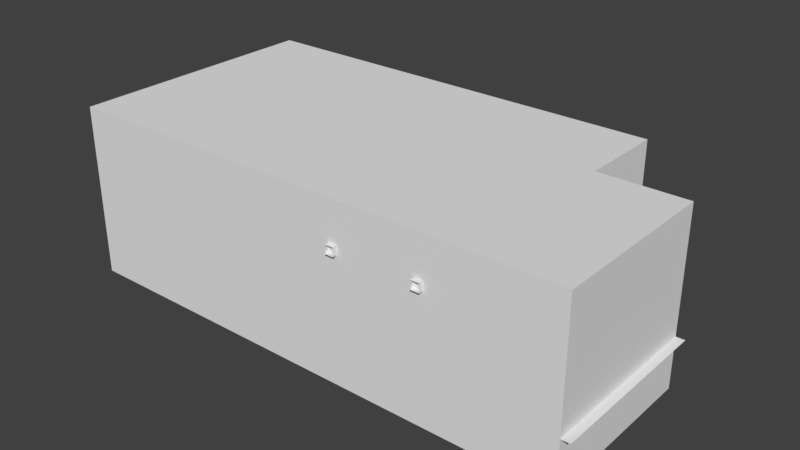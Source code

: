 # Source: secretroom.blend  (saved by Blender 2.78.0; exported with 4.5.12 LTS)
import bpy
from mathutils import Matrix  # noqa: F401  (used for matrix-valued properties, if any)

bpy.ops.wm.read_factory_settings(use_empty=True)
scene = bpy.context.scene
scene.name = 'Scene'

# ---- collections
col_collection_1 = bpy.data.collections.new('Collection 1'); scene.collection.children.link(col_collection_1)
col_collection_2 = bpy.data.collections.new('Collection 2'); scene.collection.children.link(col_collection_2)

# ---- world
world_world = bpy.data.worlds.new('World'); scene.world = world_world
world_world.color = (0.05088, 0.05088, 0.05088)
world_world.use_sun_shadow = False
world_world.sun_shadow_jitter_overblur = 0.0
world_world.cycles.sampling_method = 'MANUAL'

# ---- meshes
me_cube_009 = bpy.data.meshes.new('Cube.009')
me_cube_009.from_pydata([(8.9, -2.5, 2.2), (8.9, -2.5, 2.4), (8.9, -2.2, 2.2), (8.9, -2.2, 2.4), (9.1, -2.5, 2.2), (9.1, -2.5, 2.4), (8.771, -2.231, 2.001), (7.191, -2.23, 2.007), (9.1, -2.1, 2.4), (9.1, -2.1, 2.2), (7.191, -2.236, 2.102), (8.771, -2.236, 2.096), (7.1, -2.2, 2.4), (7.1, -2.2, 2.2), (8.8, -2.251, 2.232), (7.2, -2.251, 2.232), (8.701, -2.023, 0.8809), (7.252, -2.005, 0.8708), (6.9, -2.1, 2.4), (6.9, -2.1, 2.2), (7.1, -2.5, 2.4), (7.1, -2.5, 2.2), (6.9, -2.5, 2.4), (6.9, -2.5, 2.2), (8.813, -2.261, 1.462), (7.155, -2.252, 1.491), (8.383, -2.268, 1.558), (7.977, -2.261, 1.522), (7.6, -2.269, 1.538), (8.4, -2.233, 1.965), (8.016, -2.23, 1.996), (7.6, -2.233, 1.965), (8.4, -2.238, 2.06), (8.016, -2.236, 2.091), (7.6, -2.238, 2.06), (8.4, -2.251, 2.232), (8.0, -2.251, 2.232), (7.6, -2.251, 2.232), (7.586, -2.115, 0.9398), (8.007, -2.038, 0.8911), (8.352, -2.132, 0.95), (8.778, -2.026, 1.877), (7.163, -2.045, 1.908), (7.565, -2.059, 1.902), (8.022, -2.083, 1.928), (8.367, -2.045, 1.884), (8.762, -2.048, 2.392), (7.214, -2.046, 2.407), (7.552, -2.079, 2.437), (8.024, -2.049, 2.385), (8.372, -2.063, 2.417), (8.795, -2.224, 2.438), (7.191, -2.229, 2.445), (7.591, -2.233, 2.444), (8.005, -2.238, 2.45), (8.392, -2.229, 2.465)], [], [(0, 1, 3, 2), (9, 8, 5, 4), (35, 14, 11, 32), (2, 9, 4, 0), (8, 3, 1, 5), (8, 9, 19, 18), (3, 8, 18, 12), (9, 2, 13, 19), (2, 3, 12, 13), (18, 19, 23, 22), (55, 51, 14, 35), (19, 13, 21, 23), (12, 18, 22, 20), (13, 12, 20, 21), (29, 6, 24, 26), (32, 11, 6, 29), (10, 34, 31, 7), (34, 33, 30, 31), (33, 32, 29, 30), (7, 31, 28, 25), (31, 30, 27, 28), (30, 29, 26, 27), (52, 53, 37, 15), (53, 54, 36, 37), (54, 55, 35, 36), (15, 37, 34, 10), (37, 36, 33, 34), (36, 35, 32, 33), (39, 44, 45, 40), (38, 43, 44, 39), (17, 42, 43, 38), (40, 45, 41, 16), (44, 49, 50, 45), (43, 48, 49, 44), (42, 47, 48, 43), (45, 50, 46, 41), (49, 54, 55, 50), (48, 53, 54, 49), (47, 52, 53, 48), (50, 55, 51, 46)])
_uv = me_cube_009.uv_layers.new(name='UVMap')
_uv.uv.foreach_set('vector', [0.4843, 0.08729, 0.3947, 0.08729, 0.3947, 0.08729, 0.4843, 0.08729, 0.4843, 0.06016, 0.3947, 0.06016, 0.3947, 0.06016, 0.4843, 0.06016, 0.7526, 0.2434, 0.6716, 0.2434, 0.6716, 0.2674, 0.7526, 0.2674, 0.4843, 0.08729, 0.4843, 0.06016, 0.4843, 0.06016, 0.4843, 0.08729, 0.3947, 0.06016, 0.3947, 0.08729, 0.3947, 0.08729, 0.3947, 0.06016, 0.3947, 0.06016, 0.4843, 0.06016, 0.4843, 0.2962, 0.3947, 0.2962, 0.3947, 0.08729, 0.3947, 0.06016, 0.3947, 0.2962, 0.3947, 0.269, 0.4843, 0.06016, 0.4843, 0.08729, 0.4843, 0.269, 0.4843, 0.2962, 0.4843, 0.08729, 0.3947, 0.08729, 0.3947, 0.269, 0.4843, 0.269, 0.3947, 0.2962, 0.4843, 0.2962, 0.4843, 0.2962, 0.3947, 0.2962, 0.7526, 0.2134, 0.6716, 0.2134, 0.6716, 0.2434, 0.7526, 0.2434, 0.4843, 0.2962, 0.4843, 0.269, 0.4843, 0.269, 0.4843, 0.2962, 0.3947, 0.269, 0.3947, 0.2962, 0.3947, 0.2962, 0.3947, 0.269, 0.4843, 0.269, 0.3947, 0.269, 0.3947, 0.269, 0.4843, 0.269, 0.7526, 0.2794, 0.6716, 0.2794, 0.6716, 0.3273, 0.7526, 0.3273, 0.7526, 0.2674, 0.6716, 0.2674, 0.6716, 0.2794, 0.7526, 0.2794, 0.9954, 0.2674, 0.9144, 0.2674, 0.9144, 0.2794, 0.9954, 0.2794, 0.9144, 0.2674, 0.8335, 0.2674, 0.8335, 0.2794, 0.9144, 0.2794, 0.8335, 0.2674, 0.7526, 0.2674, 0.7526, 0.2794, 0.8335, 0.2794, 0.9954, 0.2794, 0.9144, 0.2794, 0.9144, 0.3273, 0.9954, 0.3273, 0.9144, 0.2794, 0.8335, 0.2794, 0.8335, 0.3273, 0.9144, 0.3273, 0.8335, 0.2794, 0.7526, 0.2794, 0.7526, 0.3273, 0.8335, 0.3273, 0.9954, 0.2134, 0.9144, 0.2134, 0.9144, 0.2434, 0.9954, 0.2434, 0.9144, 0.2134, 0.8335, 0.2134, 0.8335, 0.2434, 0.9144, 0.2434, 0.8335, 0.2134, 0.7526, 0.2134, 0.7526, 0.2434, 0.8335, 0.2434, 0.9954, 0.2434, 0.9144, 0.2434, 0.9144, 0.2674, 0.9954, 0.2674, 0.9144, 0.2434, 0.8335, 0.2434, 0.8335, 0.2674, 0.9144, 0.2674, 0.8335, 0.2434, 0.7526, 0.2434, 0.7526, 0.2674, 0.8335, 0.2674, 0.8335, 0.003566, 0.8335, 0.1235, 0.7526, 0.1235, 0.7526, 0.003566, 0.9144, 0.003566, 0.9144, 0.1235, 0.8335, 0.1235, 0.8335, 0.003566, 0.9954, 0.003566, 0.9954, 0.1235, 0.9144, 0.1235, 0.9144, 0.003566, 0.7526, 0.003566, 0.7526, 0.1235, 0.6716, 0.1235, 0.6716, 0.003566, 0.8335, 0.1235, 0.8335, 0.1834, 0.7526, 0.1834, 0.7526, 0.1235, 0.9144, 0.1235, 0.9144, 0.1834, 0.8335, 0.1834, 0.8335, 0.1235, 0.9954, 0.1235, 0.9954, 0.1834, 0.9144, 0.1834, 0.9144, 0.1235, 0.7526, 0.1235, 0.7526, 0.1834, 0.6716, 0.1834, 0.6716, 0.1235, 0.8335, 0.1834, 0.8335, 0.2134, 0.7526, 0.2134, 0.7526, 0.1834, 0.9144, 0.1834, 0.9144, 0.2134, 0.8335, 0.2134, 0.8335, 0.1834, 0.9954, 0.1834, 0.9954, 0.2134, 0.9144, 0.2134, 0.9144, 0.1834, 0.7526, 0.1834, 0.7526, 0.2134, 0.6716, 0.2134, 0.6716, 0.1834])
me_cube_009.use_remesh_preserve_volume = False
me_cube_009.use_remesh_preserve_attributes = False
me_cube_009.use_mirror_vertex_groups = False
me_cube_009.update()
me_cube_008 = bpy.data.meshes.new('Cube.008')
me_cube_008.from_pydata([(0.398, 0.356, 0.12), (0.398, 0.356, 0.32), (0.398, 0.37, 0.12), (0.398, 0.37, 0.32), (0.598, 0.356, 0.12), (0.598, 0.356, 0.32), (0.598, 0.37, 0.12), (0.598, 0.37, 0.32), (0.398, 0.356, 0.12), (0.398, 0.356, 0.32), (0.598, 0.356, 0.12), (0.598, 0.356, 0.32)], [], [(0, 1, 3, 2), (6, 7, 5, 4), (2, 6, 4, 0), (7, 3, 1, 5), (10, 11, 9, 8)])
_uv = me_cube_008.uv_layers.new(name='UVMap')
_uv.uv.foreach_set('vector', [0.4907, 0.3224, 0.5408, 0.3224, 0.5408, 0.3224, 0.4907, 0.3224, 0.4907, 0.2723, 0.5408, 0.2723, 0.5408, 0.2723, 0.4907, 0.2723, 0.4907, 0.3224, 0.4907, 0.2723, 0.4907, 0.2723, 0.4907, 0.3224, 0.5408, 0.2723, 0.5408, 0.3224, 0.5408, 0.3224, 0.5408, 0.2723, 0.3836, 0.1379, 0.4337, 0.1379, 0.4337, 0.188, 0.3836, 0.188])
me_cube_008.use_remesh_preserve_volume = False
me_cube_008.use_remesh_preserve_attributes = False
me_cube_008.use_mirror_vertex_groups = False
me_cube_008.update()
me_stand1 = bpy.data.meshes.new('stand1')
me_stand1.from_pydata([(190.2, 26.79, -13.99), (188.8, 36.34, 3.041), (187.7, 39.66, -9.859), (185.4, 37.17, -8.979), (190.7, 40.21, -13.96), (187.7, 40.21, -13.96), (193.0, 36.34, -13.96), (193.0, 40.21, -13.96), (190.7, 39.66, -11.03), (193.8, 36.62, -11.91), (189.2, 37.45, -9.272), (193.8, 36.62, 1.282), (187.7, 36.9, -9.859), (180.6, 35.18, -10.26), (176.1, 32.48, -9.852), (176.8, 36.37, -9.862), (175.4, 30.64, -9.351), (177.7, 39.21, -13.51), (180.8, 34.57, -13.21), (188.8, 38.0, 3.334), (195.0, 36.9, -13.96), (195.0, 39.66, -13.96), (189.2, 39.38, -8.979), (193.8, 38.28, 1.575), (183.8, 39.38, -13.67), (183.8, 37.17, -13.67), (185.4, 39.11, -8.686), (190.7, 36.9, -11.03), (187.7, 36.34, -13.96), (190.7, 36.34, -13.96), (193.8, 39.94, -11.91), (192.6, 29.59, -11.39), (190.6, 27.2, -9.559), (175.3, 28.8, -10.11), (180.9, 32.62, -10.72), (189.4, 25.72, -10.75), (177.6, 39.69, -11.0), (182.5, 37.0, -10.75), (180.7, 32.93, -12.36), (192.6, 29.69, -12.77), (179.1, 31.63, -13.17), (176.2, 32.11, -13.73), (175.8, 30.22, -13.17), (175.4, 28.33, -12.61), (177.4, 28.7, -13.12), (182.4, 36.87, -13.07), (176.9, 35.7, -13.97), (178.8, 32.08, -10.0), (177.3, 28.93, -9.691), (189.3, 25.06, -12.39), (192.3, 39.66, 2.455), (192.3, 35.24, 1.575)], [], [(2, 50, 22), (50, 23, 22), (1, 19, 3), (19, 26, 3), (19, 50, 26), (50, 2, 26), (29, 28, 4), (28, 5, 4), (6, 29, 7), (29, 4, 7), (20, 6, 21), (6, 7, 21), (28, 25, 5), (25, 24, 5), (2, 22, 8), (4, 8, 7), (8, 30, 7), (21, 7, 30), (24, 26, 5), (26, 2, 5), (4, 5, 8), (5, 2, 8), (20, 21, 9), (21, 30, 9), (22, 23, 10), (23, 11, 10), (27, 8, 10), (8, 22, 10), (25, 3, 24), (3, 26, 24), (10, 11, 12), (11, 51, 12), (51, 1, 12), (1, 3, 12), (27, 10, 12), (27, 29, 9), (29, 6, 9), (20, 9, 6), (28, 12, 25), (12, 3, 25), (12, 28, 27), (28, 29, 27), (27, 9, 8), (9, 30, 8), (13, 34, 32), (34, 35, 32), (39, 45, 31), (45, 37, 31), (31, 37, 32), (37, 13, 32), (41, 14, 46), (14, 15, 46), (42, 16, 41), (16, 14, 41), (43, 33, 42), (33, 16, 42), (46, 15, 17), (15, 36, 17), (47, 34, 13), (14, 16, 47), (16, 48, 47), (48, 16, 33), (36, 15, 37), (15, 13, 37), (14, 47, 15), (47, 13, 15), (43, 44, 33), (44, 48, 33), (34, 38, 35), (38, 49, 35), (40, 38, 47), (38, 34, 47), (17, 36, 45), (36, 37, 45), (38, 18, 49), (18, 0, 49), (0, 18, 39), (18, 45, 39), (18, 38, 40), (40, 44, 41), (44, 42, 41), (42, 44, 43), (46, 17, 18), (17, 45, 18), (18, 40, 46), (40, 41, 46), (40, 47, 44), (47, 48, 44), (39, 31, 32, 35, 49, 0), (23, 50, 19, 1, 51, 11)])
_uv = me_stand1.uv_layers.new(name='UVMap')
_uv.uv.foreach_set('vector', [0.273, 0.01657, 0.2701, 0.07231, 0.2644, 0.02147, 0.2701, 0.07231, 0.2608, 0.0709, 0.2644, 0.02147, 0.2881, 0.07167, 0.2881, 0.07242, 0.2881, 0.02277, 0.2881, 0.07242, 0.2881, 0.02347, 0.2881, 0.02277, 0.2865, 0.07131, 0.2701, 0.07231, 0.2859, 0.02322, 0.2701, 0.07231, 0.273, 0.01657, 0.2859, 0.02322, 0.3148, 0.001451, 0.3036, 0.001451, 0.3148, 0.001451, 0.3036, 0.001451, 0.3036, 0.001451, 0.3148, 0.001451, 0.3232, 0.001451, 0.3148, 0.001451, 0.3232, 0.001451, 0.3148, 0.001451, 0.3148, 0.001451, 0.3232, 0.001451, 0.3301, 0.001451, 0.3232, 0.001451, 0.3301, 0.001451, 0.3232, 0.001451, 0.3232, 0.001451, 0.3301, 0.001451, 0.3036, 0.001451, 0.2896, 0.001451, 0.3036, 0.001451, 0.2896, 0.001451, 0.2896, 0.001451, 0.3036, 0.001451, 0.273, 0.01657, 0.2644, 0.02147, 0.2602, 0.01569, 0.2623, 0.0007976, 0.2602, 0.01569, 0.2536, 0.0007976, 0.2602, 0.01569, 0.2479, 0.01201, 0.2536, 0.0007976, 0.2461, 0.0009584, 0.2536, 0.0007976, 0.2479, 0.01201, 0.2887, 0.00222, 0.2859, 0.02322, 0.2739, 0.0007976, 0.2859, 0.02322, 0.273, 0.01657, 0.2739, 0.0007976, 0.2623, 0.0007976, 0.2739, 0.0007976, 0.2602, 0.01569, 0.2739, 0.0007976, 0.273, 0.01657, 0.2602, 0.01569, 0.2213, 0.07109, 0.1987, 0.07109, 0.2227, 0.04588, 0.1987, 0.07109, 0.1957, 0.04588, 0.2227, 0.04588, 0.2416, 0.00133, 0.24, 0.07106, 0.2298, 0.000551, 0.24, 0.07106, 0.2298, 0.07016, 0.2298, 0.000551, 0.2204, 0.02259, 0.1979, 0.02259, 0.2155, 0.002329, 0.1979, 0.02259, 0.2001, 0.00171, 0.2155, 0.002329, 0.2881, 0.003545, 0.2881, 0.02277, 0.2881, 0.003092, 0.2881, 0.02277, 0.2881, 0.02347, 0.2881, 0.003092, 0.3081, 0.02192, 0.3048, 0.07152, 0.3173, 0.01889, 0.3048, 0.07152, 0.3134, 0.07167, 0.3173, 0.01889, 0.3134, 0.07167, 0.3327, 0.07267, 0.3173, 0.01889, 0.3327, 0.07267, 0.3312, 0.01983, 0.3173, 0.01889, 0.296, 0.01552, 0.3081, 0.02192, 0.3173, 0.01889, 0.296, 0.01552, 0.3077, 0.0007911, 0.2916, 0.01466, 0.3077, 0.0007911, 0.2982, 0.002856, 0.2916, 0.01466, 0.2902, 0.001025, 0.2916, 0.01466, 0.2982, 0.002856, 0.3166, 0.00157, 0.3173, 0.01889, 0.3299, 0.001138, 0.3173, 0.01889, 0.3312, 0.01983, 0.3299, 0.001138, 0.3173, 0.01889, 0.3166, 0.00157, 0.296, 0.01552, 0.3166, 0.00157, 0.3077, 0.0007911, 0.296, 0.01552, 0.2204, 0.02259, 0.2227, 0.04588, 0.1979, 0.02259, 0.2227, 0.04588, 0.1957, 0.04588, 0.1979, 0.02259, 0.3221, 0.0183, 0.3061, 0.02264, 0.3136, 0.07242, 0.3061, 0.02264, 0.3041, 0.07233, 0.3136, 0.07242, 0.2881, 0.07187, 0.2881, 0.02304, 0.2881, 0.07233, 0.2881, 0.02304, 0.2881, 0.02361, 0.2881, 0.07233, 0.332, 0.07202, 0.3326, 0.02275, 0.3136, 0.07242, 0.3326, 0.02275, 0.3221, 0.0183, 0.3136, 0.07242, 0.3031, 0.001451, 0.3062, 0.001451, 0.3162, 0.001451, 0.3062, 0.001451, 0.3204, 0.001451, 0.3162, 0.001451, 0.2964, 0.001451, 0.2993, 0.001451, 0.3031, 0.001451, 0.2993, 0.001451, 0.3062, 0.001451, 0.3031, 0.001451, 0.2896, 0.001451, 0.2923, 0.001451, 0.2964, 0.001451, 0.2923, 0.001451, 0.2993, 0.001451, 0.2964, 0.001451, 0.3162, 0.001451, 0.3204, 0.001451, 0.3295, 0.001451, 0.3204, 0.001451, 0.3322, 0.001451, 0.3295, 0.001451, 0.2964, 0.0151, 0.3061, 0.02264, 0.3221, 0.0183, 0.3079, 0.001531, 0.2993, 0.001711, 0.2964, 0.0151, 0.2993, 0.001711, 0.2906, 0.01463, 0.2964, 0.0151, 0.2906, 0.01463, 0.2993, 0.001711, 0.2916, 0.000645, 0.3326, 0.001015, 0.3203, 0.001309, 0.3326, 0.02275, 0.3203, 0.001309, 0.3221, 0.0183, 0.3326, 0.02275, 0.3079, 0.001531, 0.2964, 0.0151, 0.3203, 0.001309, 0.2964, 0.0151, 0.3221, 0.0183, 0.3203, 0.001309, 0.1996, 0.07056, 0.1952, 0.04795, 0.2204, 0.07144, 0.1952, 0.04795, 0.2232, 0.04864, 0.2204, 0.07144, 0.2403, 0.06907, 0.2304, 0.07124, 0.2408, 0.002864, 0.2304, 0.07124, 0.2304, 0.000551, 0.2408, 0.002864, 0.1969, 0.02302, 0.2015, 0.003389, 0.223, 0.02283, 0.2015, 0.003389, 0.217, 0.004225, 0.223, 0.02283, 0.2881, 0.002618, 0.2881, 0.001607, 0.2881, 0.02304, 0.2881, 0.001607, 0.2881, 0.02361, 0.2881, 0.02304, 0.2631, 0.02058, 0.2735, 0.01819, 0.262, 0.07171, 0.2735, 0.01819, 0.2721, 0.07054, 0.262, 0.07171, 0.2721, 0.07054, 0.2735, 0.01819, 0.288, 0.07045, 0.2735, 0.01819, 0.2884, 0.0229, 0.288, 0.07045, 0.2735, 0.01819, 0.2631, 0.02058, 0.2598, 0.01661, 0.2598, 0.01661, 0.2469, 0.01213, 0.2617, 0.001876, 0.2469, 0.01213, 0.2541, 0.001751, 0.2617, 0.001876, 0.2541, 0.001751, 0.2469, 0.01213, 0.2465, 0.001626, 0.2755, 0.001626, 0.2889, 0.00177, 0.2735, 0.01819, 0.2889, 0.00177, 0.2884, 0.0229, 0.2735, 0.01819, 0.2735, 0.01819, 0.2598, 0.01661, 0.2755, 0.001626, 0.2598, 0.01661, 0.2617, 0.001876, 0.2755, 0.001626, 0.1969, 0.02302, 0.223, 0.02283, 0.1952, 0.04795, 0.223, 0.02283, 0.2232, 0.04864, 0.1952, 0.04795, 0.1679, 0.007527, 0.1679, 0.01053, 0.1613, 0.01488, 0.157, 0.01249, 0.1554, 0.008955, 0.1596, 0.005268, 0.167, 0.02143, 0.1634, 0.02473, 0.1554, 0.0215, 0.1554, 0.01782, 0.1634, 0.01489, 0.167, 0.01775])
me_stand1.use_remesh_preserve_volume = False
me_stand1.use_remesh_preserve_attributes = False
me_stand1.use_mirror_vertex_groups = False
me_stand1.update()
me_cube_007 = bpy.data.meshes.new('Cube.007')
me_cube_007.from_pydata([(0.9848, 0.2213, 0.1135), (0.9965, 0.2315, 0.1135), (0.9573, 0.259, 0.1135), (0.9353, 0.2889, 0.1135), (0.931, 0.3028, 0.1135), (0.9119, 0.3183, 0.1135), (0.8893, 0.3251, 0.1135), (0.8741, 0.3175, 0.1135), (0.9452, 0.2476, 0.1135), (0.9252, 0.2763, 0.1135), (0.9103, 0.2618, 0.1135), (0.8989, 0.2565, 0.1135), (0.8887, 0.238, 0.1135), (0.8501, 0.2784, 0.1135), (0.8634, 0.2923, 0.1135), (0.868, 0.305, 0.1135), (0.9856, 0.2206, 0.1099), (0.9975, 0.2309, 0.1099), (0.9578, 0.2588, 0.1099), (0.9355, 0.2892, 0.1099), (0.9311, 0.3033, 0.1099), (0.9117, 0.3189, 0.1099), (0.8889, 0.3258, 0.1099), (0.8734, 0.3181, 0.1099), (0.9455, 0.2472, 0.1099), (0.9252, 0.2763, 0.1099), (0.9101, 0.2616, 0.1099), (0.8986, 0.2563, 0.1099), (0.8882, 0.2375, 0.1099), (0.8491, 0.2785, 0.1099), (0.8625, 0.2926, 0.1099), (0.8672, 0.3054, 0.1099), (0.7989, 0.2581, 0.1117), (0.849, 0.2578, 0.1117), (0.8555, 0.2355, 0.1117), (0.8529, 0.198, 0.1117), (0.7923, 0.2315, 0.1117), (0.8, 0.1983, 0.1117), (0.8234, 0.1988, 0.1117), (0.8259, 0.2188, 0.1117), (0.8315, 0.198, 0.1117), (0.8529, 0.1945, 0.07813), (0.8, 0.1948, 0.07813), (0.8234, 0.1953, 0.07813), (0.8315, 0.1945, 0.07813), (0.8529, 0.1973, 0.07793), (0.8, 0.1976, 0.07793), (0.8234, 0.198, 0.07793), (0.8315, 0.1973, 0.07793), (0.8529, 0.2006, 0.1082), (0.8, 0.2009, 0.1082), (0.8234, 0.2014, 0.1082), (0.8315, 0.2006, 0.1082), (0.7989, 0.2583, 0.1084), (0.849, 0.258, 0.1084), (0.8555, 0.2357, 0.1084), (0.7923, 0.2317, 0.1084), (0.8259, 0.219, 0.1084), (0.8498, 0.1975, 0.0453), (0.8048, 0.1972, 0.04446), (0.822, 0.1976, 0.04446), (0.8341, 0.1975, 0.0453), (0.8498, 0.1995, 0.04516), (0.8048, 0.1992, 0.04432), (0.822, 0.1996, 0.04432), (0.8341, 0.1995, 0.04516), (0.8734, 0.3377, 0.1133), (0.8638, 0.3236, 0.1136), (0.8725, 0.338, 0.1097), (0.8628, 0.3237, 0.1101), (0.8428, 0.3453, 0.1134), (0.8391, 0.3287, 0.113), (0.8427, 0.3453, 0.1097), (0.839, 0.3284, 0.1093), (0.8099, 0.3416, 0.1124), (0.8104, 0.3246, 0.1131), (0.8098, 0.3414, 0.1087), (0.8103, 0.3241, 0.1094)], [], [(10, 11, 27, 26), (11, 12, 28, 27), (4, 3, 19, 20), (6, 5, 21, 22), (5, 4, 20, 21), (7, 23, 31, 15), (8, 9, 25, 24), (9, 10, 26, 25), (1, 0, 16, 17), (0, 8, 24, 16), (2, 1, 17, 18), (12, 13, 29, 28), (3, 2, 18, 19), (13, 14, 30, 29), (7, 6, 66, 67), (14, 15, 31, 30), (7, 15, 6), (10, 9, 5), (0, 1, 2), (15, 5, 6), (9, 4, 5), (9, 3, 4), (14, 13, 11), (9, 2, 3), (12, 11, 13), (15, 14, 10), (8, 2, 9), (8, 0, 2), (14, 11, 10), (15, 10, 5), (36, 32, 53, 56), (33, 34, 55, 54), (32, 33, 54, 53), (34, 35, 49, 55), (36, 56, 50, 37), (42, 37, 50, 46), (45, 41, 58, 62), (51, 38, 43, 47), (57, 39, 38, 51), (39, 57, 52, 40), (40, 52, 48, 44), (47, 43, 60, 64), (35, 41, 45, 49), (32, 36, 34, 33), (39, 34, 36), (35, 34, 39, 40), (41, 35, 40, 44), (37, 42, 43, 38), (36, 37, 38, 39), (49, 45, 48, 52), (55, 49, 52, 57), (46, 50, 51, 47), (50, 56, 57, 51), (53, 54, 55, 56), (57, 56, 55), (59, 63, 64, 60), (62, 58, 61, 65), (46, 47, 64, 63), (48, 45, 62, 65), (44, 48, 65, 61), (42, 46, 63, 59), (43, 42, 59, 60), (41, 44, 61, 58), (66, 68, 72, 70), (6, 22, 68, 66), (23, 7, 67, 69), (73, 71, 75, 77), (69, 67, 71, 73), (67, 66, 70, 71), (75, 74, 76, 77), (71, 70, 74, 75), (70, 72, 76, 74)])
_uv = me_cube_007.uv_layers.new(name='UVMap')
_uv.uv.foreach_set('vector', [0.2456, 0.2873, 0.249, 0.2639, 0.2488, 0.2634, 0.2455, 0.287, 0.249, 0.2639, 0.2537, 0.2401, 0.2536, 0.2393, 0.2488, 0.2634, 0.2398, 0.3315, 0.2485, 0.3314, 0.2485, 0.3318, 0.2396, 0.332, 0.1947, 0.331, 0.2169, 0.3322, 0.2163, 0.3326, 0.1937, 0.3312, 0.2169, 0.3322, 0.2398, 0.3315, 0.2396, 0.332, 0.2163, 0.3326, 0.1846, 0.3099, 0.1835, 0.3099, 0.1877, 0.289, 0.1888, 0.2892, 0.01899, 0.1093, 0.0231, 0.1884, 0.02322, 0.1884, 0.019, 0.1082, 0.2506, 0.3075, 0.2456, 0.2873, 0.2455, 0.287, 0.2506, 0.3076, 0.05294, 0.04995, 0.01928, 0.05036, 0.01972, 0.04781, 0.05388, 0.04741, 0.01928, 0.05036, 0.01899, 0.1093, 0.019, 0.1082, 0.01972, 0.04781, 0.05236, 0.1111, 0.05294, 0.04995, 0.05388, 0.04741, 0.0529, 0.1101, 0.2537, 0.2401, 0.1804, 0.2407, 0.1794, 0.24, 0.2536, 0.2393, 0.05009, 0.1882, 0.05236, 0.1111, 0.0529, 0.1101, 0.05071, 0.1884, 0.1804, 0.2407, 0.1885, 0.2746, 0.1875, 0.2742, 0.1794, 0.24, 0.07769, 0.1773, 0.0534, 0.188, 0.05403, 0.1535, 0.07582, 0.155, 0.1885, 0.2746, 0.1888, 0.2892, 0.1877, 0.289, 0.1875, 0.2742, 0.1846, 0.3099, 0.1888, 0.2892, 0.1947, 0.331, 0.2456, 0.2873, 0.2506, 0.3075, 0.2169, 0.3322, 0.01928, 0.05036, 0.05294, 0.04995, 0.05236, 0.1111, 0.1888, 0.2892, 0.2169, 0.3322, 0.1947, 0.331, 0.2506, 0.3075, 0.2398, 0.3315, 0.2169, 0.3322, 0.2506, 0.3075, 0.2485, 0.3314, 0.2398, 0.3315, 0.1885, 0.2746, 0.1804, 0.2407, 0.249, 0.2639, 0.0231, 0.1884, 0.05236, 0.1111, 0.05009, 0.1882, 0.2537, 0.2401, 0.249, 0.2639, 0.1804, 0.2407, 0.1888, 0.2892, 0.1885, 0.2746, 0.2456, 0.2873, 0.01899, 0.1093, 0.05236, 0.1111, 0.0231, 0.1884, 0.01899, 0.1093, 0.01928, 0.05036, 0.05236, 0.1111, 0.1885, 0.2746, 0.249, 0.2639, 0.2456, 0.2873, 0.1888, 0.2892, 0.2456, 0.2873, 0.2169, 0.3322, 0.1777, 0.2048, 0.1825, 0.2184, 0.1825, 0.2164, 0.1777, 0.2028, 0.2498, 0.2181, 0.2546, 0.2057, 0.2546, 0.2037, 0.2498, 0.2161, 0.1825, 0.2184, 0.2498, 0.2181, 0.2498, 0.2161, 0.1825, 0.2164, 0.2546, 0.2057, 0.2502, 0.1521, 0.2502, 0.1527, 0.2546, 0.2037, 0.1777, 0.2048, 0.1777, 0.2028, 0.184, 0.1495, 0.184, 0.149, 0.184, 0.1132, 0.184, 0.149, 0.184, 0.1495, 0.184, 0.1162, 0.2515, 0.1163, 0.2515, 0.1132, 0.2472, 0.07482, 0.2472, 0.07706, 0.2154, 0.1501, 0.2154, 0.1495, 0.2154, 0.1137, 0.2154, 0.1168, 0.217, 0.1904, 0.217, 0.1924, 0.2154, 0.1495, 0.2154, 0.1501, 0.217, 0.1924, 0.217, 0.1904, 0.2215, 0.1527, 0.2215, 0.1521, 0.2215, 0.1521, 0.2215, 0.1527, 0.2229, 0.1163, 0.2229, 0.1132, 0.2154, 0.1168, 0.2154, 0.1137, 0.2124, 0.07629, 0.2124, 0.07852, 0.2502, 0.1521, 0.2515, 0.1132, 0.2515, 0.1163, 0.2502, 0.1527, 0.1825, 0.2184, 0.1777, 0.2048, 0.2546, 0.2057, 0.2498, 0.2181, 0.217, 0.1924, 0.2546, 0.2057, 0.1777, 0.2048, 0.2502, 0.1521, 0.2546, 0.2057, 0.217, 0.1924, 0.2215, 0.1521, 0.2515, 0.1132, 0.2502, 0.1521, 0.2215, 0.1521, 0.2229, 0.1132, 0.184, 0.149, 0.184, 0.1132, 0.2154, 0.1137, 0.2154, 0.1495, 0.1777, 0.2048, 0.184, 0.149, 0.2154, 0.1495, 0.217, 0.1924, 0.2502, 0.1527, 0.2515, 0.1163, 0.2229, 0.1163, 0.2215, 0.1527, 0.2546, 0.2037, 0.2502, 0.1527, 0.2215, 0.1527, 0.217, 0.1904, 0.184, 0.1162, 0.184, 0.1495, 0.2154, 0.1501, 0.2154, 0.1168, 0.184, 0.1495, 0.1777, 0.2028, 0.217, 0.1904, 0.2154, 0.1501, 0.1825, 0.2164, 0.2498, 0.2161, 0.2546, 0.2037, 0.1777, 0.2028, 0.217, 0.1904, 0.1777, 0.2028, 0.2546, 0.2037, 0.1894, 0.07587, 0.1894, 0.07811, 0.2124, 0.07852, 0.2124, 0.07629, 0.2472, 0.07706, 0.2472, 0.07482, 0.2262, 0.07482, 0.2262, 0.07706, 0.184, 0.1162, 0.2154, 0.1168, 0.2124, 0.07852, 0.1894, 0.07811, 0.2229, 0.1163, 0.2515, 0.1163, 0.2472, 0.07706, 0.2262, 0.07706, 0.2229, 0.1132, 0.2229, 0.1163, 0.2262, 0.07706, 0.2262, 0.07482, 0.184, 0.1132, 0.184, 0.1162, 0.1894, 0.07811, 0.1894, 0.07587, 0.2154, 0.1137, 0.184, 0.1132, 0.1894, 0.07587, 0.2124, 0.07629, 0.2515, 0.1132, 0.2229, 0.1132, 0.2262, 0.07482, 0.2472, 0.07482, 0.05403, 0.1535, 0.04773, 0.1521, 0.05089, 0.1007, 0.05679, 0.102, 0.0534, 0.188, 0.04653, 0.1874, 0.04773, 0.1521, 0.05403, 0.1535, 0.084, 0.1752, 0.07769, 0.1773, 0.07582, 0.155, 0.08224, 0.153, 0.0865, 0.09995, 0.0799, 0.1003, 0.07734, 0.05509, 0.08292, 0.04986, 0.08224, 0.153, 0.07582, 0.155, 0.0799, 0.1003, 0.0865, 0.09995, 0.07582, 0.155, 0.05403, 0.1535, 0.05679, 0.102, 0.0799, 0.1003, 0.07734, 0.05509, 0.05617, 0.0558, 0.05211, 0.04866, 0.08292, 0.04986, 0.0799, 0.1003, 0.05679, 0.102, 0.05617, 0.0558, 0.07734, 0.05509, 0.05679, 0.102, 0.05089, 0.1007, 0.05211, 0.04866, 0.05617, 0.0558])
me_cube_007.use_remesh_preserve_volume = False
me_cube_007.use_remesh_preserve_attributes = False
me_cube_007.use_mirror_vertex_groups = False
me_cube_007.update()
me_cube_006 = bpy.data.meshes.new('Cube.006')
me_cube_006.from_pydata([(0.0705, 0.04, 0.028), (0.0705, -0.06, 0.028), (0.0605, 0.03, 0.03), (0.0605, -0.05, 0.03), (0.0705, 0.04, 0.03), (0.0705, -0.06, 0.03), (0.03025, 0.02, 0.0), (0.03025, -0.02, 0.0), (0.0, 0.04, 0.028), (0.0705, -0.01, 0.028), (0.0, -0.06, 0.028), (0.0, 0.04, 0.03), (0.0705, -0.01, 0.03), (0.0, -0.06, 0.03), (0.0, 0.03, 0.03), (0.0605, -0.01, 0.03), (0.0, -0.05, 0.03), (0.0, 0.02, 0.0), (0.03025, 0.0, 0.0), (0.0, -0.02, 0.0), (0.0, 0.0, 0.0)], [], [(9, 0, 4, 12), (10, 1, 5, 13), (15, 2, 6, 18), (14, 2, 4, 11), (15, 3, 5, 12), (20, 18, 6, 17), (16, 3, 7, 19), (2, 14, 17, 6), (19, 7, 18, 20), (3, 16, 13, 5), (2, 15, 12, 4), (3, 15, 18, 7), (0, 8, 11, 4), (1, 9, 12, 5)])
_uv = me_cube_006.uv_layers.new(name='UVMap')
_uv.uv.foreach_set('vector', [0.875, 0.375, 0.875, 0.4583, 0.7917, 0.4583, 0.7917, 0.375, 0.875, 0.375, 0.875, 0.4583, 0.7917, 0.4583, 0.7917, 0.375, 0.9167, 0.5, 0.75, 0.5, 0.75, 0.3333, 0.9167, 0.3333, 0.875, 0.3333, 0.875, 0.5, 0.7917, 0.5, 0.7917, 0.3333, 0.875, 0.3333, 0.875, 0.5, 0.7917, 0.5, 0.7917, 0.3333, 0.8333, 0.5, 0.9167, 0.5, 0.9167, 0.5833, 0.8333, 0.5833, 0.9167, 0.5, 0.75, 0.5, 0.75, 0.3333, 0.9167, 0.3333, 0.75, 0.3333, 0.9167, 0.3333, 0.9167, 0.5, 0.75, 0.5, 1.0, 0.5833, 0.9167, 0.5833, 0.9167, 0.5, 1.0, 0.5, 0.875, 0.3333, 0.875, 0.5, 0.7917, 0.5, 0.7917, 0.3333, 0.875, 0.3333, 0.875, 0.5, 0.7917, 0.5, 0.7917, 0.3333, 0.75, 0.3333, 0.9167, 0.3333, 0.9167, 0.5, 0.75, 0.5, 0.875, 0.375, 0.875, 0.4583, 0.7917, 0.4583, 0.7917, 0.375, 0.875, 0.375, 0.875, 0.4583, 0.7917, 0.4583, 0.7917, 0.375])
me_cube_006.use_remesh_preserve_volume = False
me_cube_006.use_remesh_preserve_attributes = False
me_cube_006.use_mirror_vertex_groups = False
me_cube_006.update()
me_cube_005 = bpy.data.meshes.new('Cube.005')
me_cube_005.from_pydata([(1.127, 0.07332, 0.2599), (1.133, 0.05939, 0.2624), (1.127, 0.04546, 0.2648), (1.113, 0.0397, 0.2659), (1.099, 0.04546, 0.2648), (1.093, 0.05939, 0.2624), (1.099, 0.07332, 0.2599), (1.113, 0.07909, 0.2589), (1.127, 0.07228, 0.254), (1.133, 0.05835, 0.2565), (1.127, 0.04442, 0.2589), (1.113, 0.03865, 0.2599), (1.099, 0.04442, 0.2589), (1.093, 0.05835, 0.2565), (1.099, 0.07228, 0.254), (1.113, 0.07805, 0.253), (1.116, 0.06252, 0.2639), (1.117, 0.05974, 0.2644), (1.116, 0.05695, 0.2648), (1.113, 0.0558, 0.265), (1.11, 0.05695, 0.2648), (1.109, 0.05974, 0.2644), (1.11, 0.06252, 0.2639), (1.113, 0.06368, 0.2637), (1.116, 0.06391, 0.2717), (1.117, 0.06113, 0.2722), (1.116, 0.05834, 0.2727), (1.113, 0.05719, 0.2729), (1.11, 0.05834, 0.2727), (1.109, 0.06113, 0.2722), (1.11, 0.06391, 0.2717), (1.113, 0.06507, 0.2715), (1.116, 0.06511, 0.2751), (1.117, 0.06414, 0.2778), (1.116, 0.06317, 0.2805), (1.113, 0.06277, 0.2816), (1.11, 0.06317, 0.2805), (1.109, 0.06414, 0.2778), (1.11, 0.06511, 0.2751), (1.113, 0.06551, 0.274), (1.116, 0.1602, 0.258), (1.117, 0.1607, 0.2608), (1.116, 0.1611, 0.2636), (1.113, 0.1613, 0.2647), (1.11, 0.1611, 0.2636), (1.109, 0.1607, 0.2608), (1.11, 0.1602, 0.258), (1.113, 0.16, 0.2568)], [], [(7, 0, 8, 15), (5, 6, 14, 13), (0, 1, 9, 8), (1, 2, 10, 9), (4, 5, 13, 12), (6, 7, 15, 14), (3, 4, 12, 11), (2, 3, 11, 10), (1, 0, 16, 17), (6, 5, 21, 22), (7, 6, 22, 23), (2, 1, 17, 18), (0, 7, 23, 16), (5, 4, 20, 21), (4, 3, 19, 20), (3, 2, 18, 19), (18, 17, 25, 26), (21, 20, 28, 29), (20, 19, 27, 28), (19, 18, 26, 27), (17, 16, 24, 25), (16, 23, 31, 24), (22, 21, 29, 30), (23, 22, 30, 31), (24, 31, 39, 32), (30, 29, 37, 38), (31, 30, 38, 39), (26, 25, 33, 34), (29, 28, 36, 37), (28, 27, 35, 36), (27, 26, 34, 35), (25, 24, 32, 33), (35, 34, 42, 43), (33, 32, 40, 41), (32, 39, 47, 40), (38, 37, 45, 46), (39, 38, 46, 47), (34, 33, 41, 42), (37, 36, 44, 45), (36, 35, 43, 44), (9, 11, 15), (13, 14, 15), (15, 8, 9), (9, 10, 11), (11, 12, 13), (13, 15, 11)])
_uv = me_cube_005.uv_layers.new(name='UVMap')
_uv.uv.foreach_set('vector', [0.3522, 0.1077, 0.47, 0.09631, 0.47, 0.09425, 0.3522, 0.1057, 0.5187, 0.06871, 0.47, 0.09631, 0.47, 0.09425, 0.5187, 0.06664, 0.47, 0.09631, 0.5187, 0.06871, 0.5187, 0.06664, 0.47, 0.09425, 0.5187, 0.06871, 0.47, 0.0411, 0.47, 0.03904, 0.5187, 0.06664, 0.47, 0.0411, 0.5187, 0.06871, 0.5187, 0.06664, 0.47, 0.03904, 0.47, 0.09631, 0.3522, 0.1077, 0.3522, 0.1057, 0.47, 0.09425, 0.3522, 0.02967, 0.47, 0.0411, 0.47, 0.03904, 0.3522, 0.0276, 0.47, 0.0411, 0.3522, 0.02967, 0.3522, 0.0276, 0.47, 0.03904, 0.5187, 0.06871, 0.47, 0.09631, 0.3757, 0.07492, 0.3855, 0.0694, 0.47, 0.09631, 0.5187, 0.06871, 0.3855, 0.0694, 0.3758, 0.07492, 0.3522, 0.1077, 0.47, 0.09631, 0.3758, 0.07492, 0.3522, 0.0772, 0.47, 0.0411, 0.5187, 0.06871, 0.3855, 0.0694, 0.3757, 0.06387, 0.47, 0.09631, 0.3522, 0.1077, 0.3522, 0.0772, 0.3757, 0.07492, 0.5187, 0.06871, 0.47, 0.0411, 0.3758, 0.06387, 0.3855, 0.0694, 0.47, 0.0411, 0.3522, 0.02967, 0.3522, 0.06159, 0.3758, 0.06387, 0.3522, 0.02967, 0.47, 0.0411, 0.3757, 0.06387, 0.3522, 0.06159, 0.3757, 0.06387, 0.3855, 0.0694, 0.3855, 0.07215, 0.3757, 0.06663, 0.3855, 0.0694, 0.3758, 0.06387, 0.3758, 0.06663, 0.3855, 0.07215, 0.3758, 0.06387, 0.3522, 0.06159, 0.3522, 0.06434, 0.3758, 0.06663, 0.3522, 0.06159, 0.3757, 0.06387, 0.3757, 0.06663, 0.3522, 0.06434, 0.3855, 0.0694, 0.3757, 0.07492, 0.3757, 0.07767, 0.3855, 0.07215, 0.3757, 0.07492, 0.3522, 0.0772, 0.3522, 0.07996, 0.3757, 0.07767, 0.3758, 0.07492, 0.3855, 0.0694, 0.3855, 0.07215, 0.3758, 0.07767, 0.3522, 0.0772, 0.3758, 0.07492, 0.3758, 0.07767, 0.3522, 0.07996, 0.3757, 0.07767, 0.3522, 0.07996, 0.3522, 0.08083, 0.3757, 0.08004, 0.3758, 0.07767, 0.3855, 0.07215, 0.3855, 0.07812, 0.3758, 0.08004, 0.3522, 0.07996, 0.3758, 0.07767, 0.3758, 0.08004, 0.3522, 0.08083, 0.3757, 0.06663, 0.3855, 0.07215, 0.3855, 0.07812, 0.3757, 0.0762, 0.3855, 0.07215, 0.3758, 0.06663, 0.3758, 0.0762, 0.3855, 0.07812, 0.3758, 0.06663, 0.3522, 0.06434, 0.3522, 0.07541, 0.3758, 0.0762, 0.3522, 0.06434, 0.3757, 0.06663, 0.3757, 0.0762, 0.3522, 0.07541, 0.3855, 0.07215, 0.3757, 0.07767, 0.3757, 0.08004, 0.3855, 0.07812, 0.3522, 0.07541, 0.3757, 0.0762, 0.3757, 0.2704, 0.3522, 0.2708, 0.3855, 0.07812, 0.3757, 0.08004, 0.3757, 0.2684, 0.3855, 0.2694, 0.3757, 0.08004, 0.3522, 0.08083, 0.3522, 0.268, 0.3757, 0.2684, 0.3758, 0.08004, 0.3855, 0.07812, 0.3855, 0.2694, 0.3758, 0.2684, 0.3522, 0.08083, 0.3758, 0.08004, 0.3758, 0.2684, 0.3522, 0.268, 0.3757, 0.0762, 0.3855, 0.07812, 0.3855, 0.2694, 0.3757, 0.2704, 0.3855, 0.07812, 0.3758, 0.0762, 0.3758, 0.2704, 0.3855, 0.2694, 0.3758, 0.0762, 0.3522, 0.07541, 0.3522, 0.2708, 0.3758, 0.2704, 0.545, 0.0156, 0.5155, 0.00867, 0.5155, 0.02253, 0.545, 0.0156, 0.5364, 0.0205, 0.5155, 0.02253, 0.5155, 0.02253, 0.5364, 0.0205, 0.545, 0.0156, 0.545, 0.0156, 0.5364, 0.0107, 0.5155, 0.00867, 0.5155, 0.00867, 0.5364, 0.0107, 0.545, 0.0156, 0.545, 0.0156, 0.5155, 0.02253, 0.5155, 0.00867])
me_cube_005.use_remesh_preserve_volume = False
me_cube_005.use_remesh_preserve_attributes = False
me_cube_005.use_mirror_vertex_groups = False
me_cube_005.update()
me_cube_004 = bpy.data.meshes.new('Cube.004')
me_cube_004.from_pydata([(0.5, 0.296, 0.08), (0.4958, 0.2942, 0.08), (0.494, 0.29, 0.08), (0.4958, 0.2858, 0.08), (0.5, 0.284, 0.08), (0.5042, 0.2858, 0.08), (0.506, 0.29, 0.08), (0.5042, 0.2942, 0.08), (0.5, 0.296, 0.083), (0.4958, 0.2942, 0.083), (0.494, 0.29, 0.083), (0.4958, 0.2858, 0.083), (0.5, 0.284, 0.083), (0.5042, 0.2858, 0.083), (0.506, 0.29, 0.083), (0.5042, 0.2942, 0.083), (0.4952, 0.35, 0.11), (0.4952, 0.34, 0.13), (0.4952, 0.32, 0.14), (0.4952, 0.32, 0.138), (0.4952, 0.34, 0.128), (0.497, 0.3, 0.138), (0.497, 0.3, 0.128), (0.4952, 0.33, 0.118), (0.4952, 0.34, 0.108), (0.5048, 0.35, 0.11), (0.5048, 0.34, 0.13), (0.5048, 0.32, 0.14), (0.5048, 0.32, 0.138), (0.5048, 0.34, 0.128), (0.503, 0.3, 0.138), (0.503, 0.3, 0.128), (0.5048, 0.33, 0.118), (0.5048, 0.34, 0.108)], [], [(7, 6, 14, 15), (5, 4, 12, 13), (3, 2, 10, 11), (1, 0, 8, 9), (0, 7, 15, 8), (6, 5, 13, 14), (4, 3, 11, 12), (2, 1, 9, 10), (14, 11, 10), (22, 23, 32, 31), (20, 21, 30, 29), (18, 19, 28, 27), (16, 17, 26, 25), (23, 24, 33, 32), (21, 22, 31, 30), (19, 20, 29, 28), (17, 18, 27, 26), (29, 30, 31, 32), (20, 23, 22, 21), (17, 20, 19, 18), (26, 27, 28, 29), (26, 29, 25), (17, 16, 20), (32, 33, 25, 29), (23, 20, 16, 24), (10, 9, 8), (8, 15, 10), (14, 13, 12), (12, 11, 14), (10, 15, 14)])
_uv = me_cube_004.uv_layers.new(name='UVMap')
_uv.uv.foreach_set('vector', [0.5449, 0.2532, 0.5306, 0.2925, 0.5128, 0.2772, 0.5215, 0.2558, 0.4889, 0.3093, 0.5277, 0.2938, 0.5127, 0.2755, 0.49, 0.2857, 0.5465, 0.2568, 0.5319, 0.2174, 0.514, 0.2329, 0.5231, 0.2541, 0.493, 0.201, 0.5268, 0.2155, 0.5115, 0.2338, 0.4916, 0.2247, 0.5268, 0.2155, 0.5449, 0.2532, 0.5215, 0.2558, 0.5115, 0.2338, 0.5306, 0.2925, 0.4889, 0.3093, 0.49, 0.2857, 0.5128, 0.2772, 0.5277, 0.2938, 0.5465, 0.2568, 0.5231, 0.2541, 0.5127, 0.2755, 0.5319, 0.2174, 0.493, 0.201, 0.4916, 0.2247, 0.514, 0.2329, 0.5128, 0.2772, 0.5231, 0.2541, 0.514, 0.2329, 0.4606, 0.1609, 0.5152, 0.1883, 0.5152, 0.1883, 0.4606, 0.1609, 0.4983, 0.2486, 0.4532, 0.1913, 0.4532, 0.1913, 0.4983, 0.2486, 0.4613, 0.2305, 0.4733, 0.2277, 0.4733, 0.2277, 0.4613, 0.2305, 0.529, 0.2553, 0.4863, 0.2514, 0.4863, 0.2514, 0.529, 0.2553, 0.5152, 0.1883, 0.5272, 0.1927, 0.5272, 0.1927, 0.5152, 0.1883, 0.4632, 0.1688, 0.4789, 0.1384, 0.4789, 0.1384, 0.4632, 0.1688, 0.4733, 0.2277, 0.4983, 0.2486, 0.4983, 0.2486, 0.4733, 0.2277, 0.4863, 0.2514, 0.4613, 0.2305, 0.4613, 0.2305, 0.4863, 0.2514, 0.5133, 0.2303, 0.4682, 0.173, 0.4756, 0.1425, 0.5302, 0.17, 0.5133, 0.2303, 0.5302, 0.17, 0.4756, 0.1425, 0.4682, 0.173, 0.5013, 0.233, 0.5133, 0.2303, 0.4883, 0.2094, 0.4763, 0.2121, 0.5013, 0.233, 0.4763, 0.2121, 0.4883, 0.2094, 0.5133, 0.2303, 0.5013, 0.233, 0.5133, 0.2303, 0.544, 0.237, 0.5013, 0.233, 0.544, 0.237, 0.5133, 0.2303, 0.5302, 0.17, 0.5422, 0.1743, 0.544, 0.237, 0.5133, 0.2303, 0.5302, 0.17, 0.5133, 0.2303, 0.544, 0.237, 0.5422, 0.1743, 0.514, 0.2329, 0.4916, 0.2247, 0.5115, 0.2338, 0.5115, 0.2338, 0.5215, 0.2558, 0.514, 0.2329, 0.5128, 0.2772, 0.49, 0.2857, 0.5127, 0.2755, 0.5127, 0.2755, 0.5231, 0.2541, 0.5128, 0.2772, 0.514, 0.2329, 0.5215, 0.2558, 0.5128, 0.2772])
me_cube_004.use_remesh_preserve_volume = False
me_cube_004.use_remesh_preserve_attributes = False
me_cube_004.use_mirror_vertex_groups = False
me_cube_004.update()
me_cube_003 = bpy.data.meshes.new('Cube.003')
me_cube_003.from_pydata([(0.798, 0.205, -0.008), (0.798, 0.205, 0.088), (0.2, 0.36, -0.01), (0.603, 0.205, 0.088), (0.603, 0.205, -0.008), (0.399, 0.36, -0.01), (0.0, 0.2, 0.09), (0.0, 0.2, 0.11), (0.0, 0.36, 0.09), (0.0, 0.36, 0.11), (1.0, 0.2, 0.09), (1.0, 0.2, 0.11), (1.0, 0.36, 0.09), (1.0, 0.36, 0.11), (0.401, 0.36, -0.01), (0.599, 0.36, -0.01), (0.397, 0.205, -0.008), (0.397, 0.205, 0.088), (0.601, 0.36, -0.01), (0.202, 0.205, 0.088), (0.202, 0.205, -0.008), (0.8, 0.36, -0.01), (0.2, 0.21, -0.01), (0.399, 0.21, -0.01), (0.401, 0.21, -0.01), (0.599, 0.21, -0.01), (0.601, 0.21, -0.01), (0.8, 0.21, -0.01), (0.798, 0.21, 0.088), (0.798, 0.21, -0.008), (0.603, 0.21, 0.088), (0.603, 0.21, -0.008), (0.397, 0.21, 0.088), (0.397, 0.21, -0.008), (0.202, 0.21, 0.088), (0.202, 0.21, -0.008), (0.0, 0.2, 0.09), (0.0, 0.2, 0.11), (1.0, 0.2, 0.09), (1.0, 0.2, 0.11), (0.202, 0.21, -0.008), (0.202, 0.21, 0.088), (0.397, 0.21, -0.008), (0.397, 0.21, 0.088), (0.401, 0.21, 0.09), (0.603, 0.21, -0.008), (0.603, 0.21, 0.088), (0.798, 0.21, -0.008), (0.798, 0.21, 0.088), (0.2, 0.21, -0.01), (0.2, 0.21, 0.09), (0.399, 0.21, 0.09), (0.399, 0.21, -0.01), (0.401, 0.21, -0.01), (0.599, 0.21, 0.09), (0.599, 0.21, -0.01), (0.601, 0.21, -0.01), (0.601, 0.21, 0.09), (0.8, 0.21, 0.09), (0.8, 0.21, -0.01), (0.202, 0.205, -0.008), (0.202, 0.205, 0.088), (0.397, 0.205, 0.088), (0.397, 0.205, -0.008), (0.603, 0.205, -0.008), (0.603, 0.205, 0.088), (0.798, 0.205, 0.088), (0.798, 0.205, -0.008), (0.2, 0.36, -0.01), (0.2, 0.36, 0.09), (0.399, 0.36, -0.01), (0.399, 0.36, 0.09), (0.401, 0.36, -0.01), (0.401, 0.36, 0.09), (0.599, 0.36, -0.01), (0.599, 0.36, 0.09), (0.601, 0.36, -0.01), (0.601, 0.36, 0.09), (0.8, 0.36, -0.01), (0.8, 0.36, 0.09), (0.2, 0.21, -0.01), (0.2, 0.21, 0.09), (0.399, 0.21, 0.09), (0.399, 0.21, -0.01), (0.401, 0.21, -0.01), (0.401, 0.21, 0.09), (0.599, 0.21, 0.09), (0.599, 0.21, -0.01), (0.601, 0.21, -0.01), (0.601, 0.21, 0.09), (0.8, 0.21, 0.09), (0.8, 0.21, -0.01), (0.798, 0.205, -0.008), (0.798, 0.205, 0.088), (0.603, 0.205, 0.088), (0.603, 0.205, -0.008), (0.397, 0.205, -0.008), (0.397, 0.205, 0.088), (0.202, 0.205, 0.088), (0.202, 0.205, -0.008), (0.798, 0.21, 0.088), (0.798, 0.21, -0.008), (0.603, 0.21, 0.088), (0.603, 0.21, -0.008), (0.397, 0.21, 0.088), (0.397, 0.21, -0.008), (0.202, 0.21, 0.088), (0.202, 0.21, -0.008), (0.314, 0.212, 0.072), (0.314, 0.212, 0.068), (0.31, 0.212, 0.072), (0.31, 0.212, 0.068), (0.314, 0.198, 0.072), (0.314, 0.198, 0.068), (0.31, 0.202, 0.072), (0.31, 0.202, 0.068), (0.29, 0.212, 0.072), (0.29, 0.212, 0.068), (0.29, 0.202, 0.072), (0.29, 0.202, 0.068), (0.286, 0.212, 0.072), (0.286, 0.212, 0.068), (0.286, 0.198, 0.072), (0.286, 0.198, 0.068), (0.686, 0.198, 0.068), (0.686, 0.198, 0.072), (0.686, 0.212, 0.068), (0.686, 0.212, 0.072), (0.69, 0.202, 0.068), (0.69, 0.202, 0.072), (0.69, 0.212, 0.068), (0.69, 0.212, 0.072), (0.71, 0.202, 0.068), (0.71, 0.202, 0.072), (0.714, 0.198, 0.068), (0.714, 0.198, 0.072), (0.71, 0.212, 0.068), (0.71, 0.212, 0.072), (0.714, 0.212, 0.068), (0.714, 0.212, 0.072), (0.4295, 0.33, 0.09), (0.4295, 0.23, 0.09), (0.4295, 0.23, 0.11), (0.4295, 0.33, 0.11), (0.5705, 0.33, 0.09), (0.5705, 0.33, 0.11), (0.5705, 0.23, 0.09), (0.5705, 0.23, 0.11)], [], [(84, 85, 73, 72), (100, 102, 94, 93), (2, 5, 23, 22), (38, 39, 37, 36), (107, 105, 96, 99), (70, 71, 82, 83), (14, 15, 25, 24), (104, 106, 98, 97), (80, 81, 69, 68), (103, 101, 92, 95), (18, 21, 27, 26), (34, 35, 20, 19), (29, 28, 1, 0), (30, 31, 4, 3), (33, 32, 17, 16), (78, 79, 90, 91), (88, 89, 77, 76), (74, 75, 86, 87), (40, 41, 50, 49), (43, 42, 52, 51), (42, 40, 49, 52), (41, 43, 51, 50), (44, 55, 54), (44, 53, 55), (45, 46, 57, 56), (48, 47, 59, 58), (47, 45, 56, 59), (46, 48, 58, 57), (63, 62, 61, 60), (67, 66, 65, 64), (114, 112, 108, 110), (115, 114, 110, 111), (122, 123, 113, 112), (113, 115, 111, 109), (117, 116, 118, 119), (116, 120, 122, 118), (123, 119, 115, 113), (121, 117, 119, 123), (123, 122, 120, 121), (119, 118, 114, 115), (118, 122, 112, 114), (112, 113, 109, 108), (124, 125, 127, 126), (130, 131, 129, 128), (126, 130, 128, 124), (131, 127, 125, 129), (129, 125, 135, 133), (125, 124, 134, 135), (128, 129, 133, 132), (124, 128, 132, 134), (135, 134, 138, 139), (134, 132, 136, 138), (133, 135, 139, 137), (132, 133, 137, 136), (140, 141, 6, 8), (142, 143, 9, 7), (144, 140, 8, 12), (143, 145, 13, 9), (146, 144, 12, 10), (145, 147, 11, 13), (141, 146, 10, 6), (147, 142, 7, 11)])
_uv = me_cube_003.uv_layers.new(name='UVMap')
_uv.uv.foreach_set('vector', [0.2394, 0.381, 0.2394, 0.381, 0.2394, 0.381, 0.2394, 0.381, 0.05023, 0.4577, 0.05023, 0.4577, 0.05023, 0.4577, 0.05023, 0.4577, 0.127, 0.582, 0.127, 0.582, 0.127, 0.582, 0.127, 0.582, 0.2017, 0.6467, 0.2017, 0.6467, 0.2017, 0.6467, 0.2017, 0.6467, 0.05023, 0.4577, 0.05023, 0.4577, 0.05023, 0.4577, 0.05023, 0.4577, 0.2394, 0.381, 0.2394, 0.381, 0.2394, 0.381, 0.2394, 0.381, 0.127, 0.582, 0.127, 0.582, 0.127, 0.582, 0.127, 0.582, 0.05023, 0.4577, 0.05023, 0.4577, 0.05023, 0.4577, 0.05023, 0.4577, 0.2394, 0.381, 0.2394, 0.381, 0.2394, 0.381, 0.2394, 0.381, 0.05023, 0.4577, 0.05023, 0.4577, 0.05023, 0.4577, 0.05023, 0.4577, 0.127, 0.582, 0.127, 0.582, 0.127, 0.582, 0.127, 0.582, 0.2513, 0.6905, 0.2513, 0.6905, 0.2513, 0.6905, 0.2513, 0.6905, 0.2513, 0.6905, 0.2513, 0.6905, 0.2513, 0.6905, 0.2513, 0.6905, 0.2513, 0.6905, 0.2513, 0.6905, 0.2513, 0.6905, 0.2513, 0.6905, 0.2513, 0.6905, 0.2513, 0.6905, 0.2513, 0.6905, 0.2513, 0.6905, 0.2394, 0.381, 0.2394, 0.381, 0.2394, 0.381, 0.2394, 0.381, 0.2394, 0.381, 0.2394, 0.381, 0.2394, 0.381, 0.2394, 0.381, 0.2394, 0.381, 0.2394, 0.381, 0.2394, 0.381, 0.2394, 0.381, 0.1667, 0.3917, 0.1667, 0.3917, 0.1667, 0.3917, 0.1667, 0.3917, 0.1667, 0.3917, 0.1667, 0.3917, 0.1667, 0.3917, 0.1667, 0.3917, 0.1667, 0.3917, 0.1667, 0.3917, 0.1667, 0.3917, 0.1667, 0.3917, 0.1667, 0.3917, 0.1667, 0.3917, 0.1667, 0.3917, 0.1667, 0.3917, 0.1667, 0.3917, 0.1667, 0.3917, 0.1667, 0.3917, 0.1667, 0.3917, 0.1667, 0.3917, 0.1667, 0.3917, 0.1667, 0.3917, 0.1667, 0.3917, 0.1667, 0.3917, 0.1667, 0.3917, 0.1667, 0.3917, 0.1667, 0.3917, 0.1667, 0.3917, 0.1667, 0.3917, 0.1667, 0.3917, 0.1667, 0.3917, 0.1667, 0.3917, 0.1667, 0.3917, 0.1667, 0.3917, 0.1667, 0.3917, 0.1667, 0.3917, 0.1667, 0.3917, 0.1917, 0.5133, 0.1917, 0.5133, 0.1917, 0.5133, 0.1917, 0.5133, 0.1917, 0.5133, 0.1917, 0.5133, 0.1917, 0.5133, 0.1917, 0.5133, 0.4866, 0.2759, 0.3577, 0.2718, 0.3587, 0.2608, 0.4875, 0.2608, 0.4866, 0.2759, 0.4866, 0.2759, 0.4875, 0.2608, 0.4875, 0.2608, 0.3577, 0.3006, 0.3577, 0.3006, 0.3577, 0.2718, 0.3577, 0.2718, 0.3577, 0.2718, 0.4866, 0.2759, 0.4875, 0.2608, 0.3587, 0.2608, 0.4851, 0.3138, 0.4851, 0.3138, 0.4866, 0.2965, 0.4866, 0.2965, 0.4851, 0.3138, 0.3563, 0.3138, 0.3577, 0.3006, 0.4866, 0.2965, 0.3577, 0.3006, 0.4866, 0.2965, 0.4866, 0.2759, 0.3577, 0.2718, 0.3563, 0.3138, 0.4851, 0.3138, 0.4866, 0.2965, 0.3577, 0.3006, 0.3577, 0.3006, 0.3577, 0.3006, 0.3563, 0.3138, 0.3563, 0.3138, 0.4866, 0.2965, 0.4866, 0.2965, 0.4866, 0.2759, 0.4866, 0.2759, 0.4866, 0.2965, 0.3577, 0.3006, 0.3577, 0.2718, 0.4866, 0.2759, 0.3577, 0.2718, 0.3577, 0.2718, 0.3587, 0.2608, 0.3587, 0.2608, 0.3577, 0.3006, 0.3577, 0.3006, 0.3561, 0.3138, 0.3561, 0.3138, 0.485, 0.3138, 0.485, 0.3138, 0.4866, 0.2965, 0.4866, 0.2965, 0.3561, 0.3138, 0.485, 0.3138, 0.4866, 0.2965, 0.3577, 0.3006, 0.485, 0.3138, 0.3561, 0.3138, 0.3577, 0.3006, 0.4866, 0.2965, 0.4866, 0.2965, 0.3577, 0.3006, 0.3577, 0.2718, 0.4866, 0.2759, 0.3577, 0.3006, 0.3577, 0.3006, 0.3577, 0.2718, 0.3577, 0.2718, 0.4866, 0.2965, 0.4866, 0.2965, 0.4866, 0.2759, 0.4866, 0.2759, 0.3577, 0.3006, 0.4866, 0.2965, 0.4866, 0.2759, 0.3577, 0.2718, 0.3577, 0.2718, 0.3577, 0.2718, 0.3588, 0.2608, 0.3588, 0.2608, 0.3577, 0.2718, 0.4866, 0.2759, 0.4877, 0.2608, 0.3588, 0.2608, 0.4866, 0.2759, 0.3577, 0.2718, 0.3588, 0.2608, 0.4877, 0.2608, 0.4866, 0.2759, 0.4866, 0.2759, 0.4877, 0.2608, 0.4877, 0.2608, 0.3032, 0.6259, 0.3032, 0.6259, 0.3032, 0.6259, 0.3032, 0.6259, 0.3032, 0.6259, 0.3032, 0.6259, 0.3032, 0.6259, 0.3032, 0.6259, 0.3032, 0.6259, 0.3032, 0.6259, 0.3032, 0.6259, 0.3032, 0.6259, 0.3032, 0.6259, 0.3032, 0.6259, 0.3032, 0.6259, 0.3032, 0.6259, 0.3032, 0.6259, 0.3032, 0.6259, 0.3032, 0.6259, 0.3032, 0.6259, 0.3032, 0.6259, 0.3032, 0.6259, 0.3032, 0.6259, 0.3032, 0.6259, 0.3032, 0.6259, 0.3032, 0.6259, 0.3032, 0.6259, 0.3032, 0.6259, 0.3032, 0.6259, 0.3032, 0.6259, 0.3032, 0.6259, 0.3032, 0.6259])
me_cube_003.use_remesh_preserve_volume = False
me_cube_003.use_remesh_preserve_attributes = False
me_cube_003.use_mirror_vertex_groups = False
me_cube_003.update()
me_cube = bpy.data.meshes.new('Cube')
me_cube.from_pydata([], [], [])
me_cube.use_remesh_preserve_volume = False
me_cube.use_remesh_preserve_attributes = False
me_cube.use_mirror_vertex_groups = False
me_cube.update()
me_cube_002 = bpy.data.meshes.new('Cube.002')
me_cube_002.from_pydata([(1.0, -0.24, -0.068), (1.0, -0.24, 0.082), (1.0, 0.16, -0.068), (1.0, 0.16, 0.082), (1.025, -0.24, 0.082), (1.025, 0.16, 0.082), (1.0, -0.04, -0.068), (1.0, -0.04, 0.082), (1.025, -0.04, 0.082), (1.2, -0.24, 0.082), (1.025, -0.24, 0.082), (1.049, 0.1194, 0.082), (1.025, 0.16, 0.082), (1.049, -0.04, 0.082), (1.176, -0.04, 0.082), (1.064, 0.135, 0.082), (1.186, 0.1456, 0.082), (1.161, 0.135, 0.082), (1.176, 0.1194, 0.082), (1.025, -0.04, 0.082), (1.176, -0.1994, 0.082), (1.161, -0.215, 0.082), (1.186, -0.2256, 0.082), (1.064, -0.215, 0.082), (1.049, -0.1994, 0.082), (1.039, -0.2256, 0.082), (1.2, -0.04, 0.082), (1.2, 0.16, 0.082), (1.075, -0.1842, -0.0236), (1.076, -0.165, -0.038), (1.06, -0.1687, -0.02309), (1.15, -0.1842, -0.0236), (1.165, -0.1687, -0.02309), (1.148, -0.165, -0.038), (1.06, -0.04, -0.02309), (1.039, 0.1456, 0.082), (1.148, -0.04, -0.038), (1.165, -0.04, -0.02309), (1.075, 0.1042, -0.0236), (1.076, 0.085, -0.038), (1.06, 0.08873, -0.02309), (1.15, 0.1042, -0.0236), (1.165, 0.08873, -0.02309), (1.148, 0.085, -0.038), (1.076, -0.04, -0.038)], [], [(6, 7, 3, 2), (0, 1, 7, 6), (5, 3, 7, 8), (8, 7, 1, 4), (13, 34, 40, 11), (20, 9, 26), (18, 16, 17), (42, 43, 36, 37), (13, 24, 30, 34), (20, 14, 37, 32), (23, 21, 31, 28), (21, 10, 9), (36, 44, 29, 33), (38, 39, 43, 41), (36, 43, 39, 44), (24, 19, 10), (15, 38, 41, 17), (41, 43, 42), (19, 13, 11), (20, 21, 22), (23, 24, 25), (28, 29, 30), (31, 32, 33), (27, 16, 18), (28, 31, 33, 29), (32, 37, 36, 33), (34, 30, 29, 44), (18, 42, 37, 14), (31, 21, 20, 32), (23, 28, 30, 24), (12, 15, 17), (38, 40, 39), (15, 35, 11), (34, 44, 39, 40), (41, 42, 18, 17), (15, 11, 40, 38), (26, 14, 20), (20, 22, 9), (9, 22, 21), (21, 23, 10), (25, 10, 23), (10, 25, 24), (24, 13, 19), (11, 35, 12), (12, 19, 11), (18, 14, 26), (26, 27, 18), (17, 16, 27), (27, 12, 17), (35, 15, 12)])
_uv = me_cube_002.uv_layers.new(name='UVMap')
_uv.uv.foreach_set('vector', [-2.384e-07, 0.4167, -2.384e-07, 0.6667, 0.3333, 0.6667, 0.3333, 0.4167, 0.0, 0.4167, 0.0, 0.6667, 0.3333, 0.6667, 0.3333, 0.4167, 0.3333, 0.625, 0.3333, 0.6667, 0.0, 0.6667, 0.0, 0.625, 0.3333, 0.625, 0.3333, 0.6667, 0.0, 0.6667, 0.0, 0.625, 0.7726, 0.3814, 0.9824, 0.3814, 0.9824, 0.4556, 0.7726, 0.4556, 0.7666, 0.4852, 0.8581, 0.5012, 0.8581, 0.4226, 0.7673, 0.4666, 0.8048, 0.4898, 0.7686, 0.4842, 0.8843, 0.3541, 0.974, 0.3541, 0.974, 0.4438, 0.8843, 0.4438, 0.7722, 0.4565, 0.7722, 0.3805, 0.9828, 0.3805, 0.9828, 0.4565, 0.7722, 0.4565, 0.7722, 0.3805, 0.9828, 0.3805, 0.9828, 0.4565, 0.7722, 0.4565, 0.7722, 0.3805, 0.9828, 0.3805, 0.9828, 0.4565, 0.7666, 0.379, 0.8581, 0.5012, 0.8581, 0.3439, 0.8843, 0.3541, 0.974, 0.3541, 0.974, 0.4438, 0.8843, 0.4438, 0.8843, 0.3541, 0.974, 0.3541, 0.974, 0.4438, 0.8843, 0.4438, 0.8843, 0.3541, 0.974, 0.3541, 0.974, 0.4438, 0.8843, 0.4438, 0.7666, 0.3599, 0.8581, 0.4226, 0.8581, 0.3439, 0.7726, 0.3814, 0.9824, 0.3814, 0.9824, 0.4556, 0.7726, 0.4556, 0.8327, 0.5945, 0.9093, 0.4878, 0.9957, 0.5908, 0.8581, 0.4226, 0.7666, 0.4226, 0.7666, 0.4852, 0.7676, 0.4842, 0.7683, 0.4666, 0.8048, 0.4898, 0.7681, 0.4828, 0.767, 0.4661, 0.8044, 0.4888, 0.8327, 0.5945, 0.9093, 0.4878, 0.9957, 0.5908, 0.9957, 0.5945, 0.8327, 0.5908, 0.9093, 0.4878, 0.8581, 0.3439, 0.8054, 0.3496, 0.7666, 0.3599, 0.8843, 0.3541, 0.974, 0.3541, 0.974, 0.4438, 0.8843, 0.4438, 0.8843, 0.3541, 0.974, 0.3541, 0.974, 0.4438, 0.8843, 0.4438, 0.8843, 0.3541, 0.974, 0.3541, 0.974, 0.4438, 0.8843, 0.4438, 0.7726, 0.3814, 0.9824, 0.3814, 0.9824, 0.4556, 0.7726, 0.4556, 0.8321, 0.4226, 0.8321, 0.6425, 0.6692, 0.638, 0.6692, 0.4189, 0.6692, 0.6409, 0.6692, 0.4226, 0.8321, 0.4189, 0.8321, 0.6364, 0.8581, 0.3439, 0.7666, 0.379, 0.7666, 0.4662, 0.9957, 0.5945, 0.8327, 0.5908, 0.9093, 0.4878, 0.7683, 0.4666, 0.8048, 0.4898, 0.7676, 0.4842, 0.8843, 0.3541, 0.974, 0.3541, 0.974, 0.4438, 0.8843, 0.4438, 0.6692, 0.4226, 0.8321, 0.4189, 0.8321, 0.638, 0.6692, 0.6425, 0.8321, 0.6425, 0.6692, 0.638, 0.6692, 0.4189, 0.8321, 0.4226, 0.8581, 0.4226, 0.7666, 0.4226, 0.7666, 0.4852, 0.7666, 0.4852, 0.8054, 0.4956, 0.8581, 0.5012, 0.8581, 0.3439, 0.8054, 0.3565, 0.7666, 0.379, 0.7666, 0.379, 0.7666, 0.4662, 0.8581, 0.5012, 0.8054, 0.4886, 0.8581, 0.5012, 0.7666, 0.4662, 0.8581, 0.3439, 0.8054, 0.3496, 0.7666, 0.3599, 0.7666, 0.3599, 0.7666, 0.4226, 0.8581, 0.4226, 0.7666, 0.4852, 0.8054, 0.4956, 0.8581, 0.5012, 0.8581, 0.5012, 0.8581, 0.4226, 0.7666, 0.4852, 0.7666, 0.3599, 0.7666, 0.4226, 0.8581, 0.4226, 0.8581, 0.4226, 0.8581, 0.3439, 0.7666, 0.3599, 0.7666, 0.4662, 0.8054, 0.4886, 0.8581, 0.5012, 0.8581, 0.5012, 0.8581, 0.3439, 0.7666, 0.4662, 0.8054, 0.3565, 0.7666, 0.379, 0.8581, 0.3439])
me_cube_002.use_remesh_preserve_volume = False
me_cube_002.use_remesh_preserve_attributes = False
me_cube_002.use_mirror_vertex_groups = False
me_cube_002.update()
me_cube_001 = bpy.data.meshes.new('Cube.001')
me_cube_001.from_pydata([(9.537e-07, -0.24, -0.068), (9.537e-07, -0.24, 0.332), (9.537e-07, 0.36, -0.068), (1.2, -0.24, -0.068), (1.2, -0.24, 0.332), (1.0, 0.16, -0.068), (1.0, 0.16, 0.332), (1.0, 0.36, -0.068), (1.0, 0.36, 0.332), (1.2, 0.16, -0.068), (1.2, 0.16, 0.332), (9.537e-07, 0.06, -0.068), (9.537e-07, -0.14, -0.068), (9.537e-07, -0.14, 0.332), (1.2, -0.24, -0.068), (9.537e-07, -0.24, 0.332), (1.2, 0.16, 0.132), (9.537e-07, 0.36, -0.068), (1.0, 0.16, 0.332), (1.0, 0.16, -0.068), (0.2, -0.24, -0.068), (0.4, -0.24, -0.068), (0.6, -0.24, -0.068), (0.8, -0.24, -0.068), (1.0, -0.24, -0.068), (1.0, -0.24, 0.332), (0.4, -0.24, 0.332), (0.2, -0.24, 0.332), (1.2, -0.24, 0.132), (1.2, 0.16, 0.332), (1.2, 0.16, -0.068), (1.2, -0.24, 0.332), (1.2, -0.24, -0.068), (0.8, 0.36, -0.068), (0.6, 0.36, -0.068), (0.4, 0.36, -0.068), (0.2, 0.36, -0.068), (0.4, 0.36, 0.332), (0.6, 0.36, 0.332), (9.537e-07, -0.04, 0.332), (9.537e-07, -0.04, 0.132), (1.2, -0.04, 0.332), (1.2, -0.04, -0.068), (1.0, 0.16, -0.068), (9.537e-07, 0.16, -0.068), (9.537e-07, -0.24, -0.068), (0.2, 0.16, -0.068), (0.2, -0.04, -0.068), (0.4, 0.16, -0.068), (0.4, -0.04, -0.068), (0.6, 0.16, -0.068), (0.6, -0.04, -0.068), (0.8, 0.16, -0.068), (0.8, -0.04, -0.068), (1.0, -0.04, -0.068), (9.537e-07, -0.04, -0.068), (9.537e-07, 0.36, 0.332), (9.537e-07, 0.06, 0.332), (0.6, -0.24, 0.332), (0.8, -0.24, 0.332), (0.8, 0.36, 0.332), (0.2, 0.36, 0.332), (9.537e-07, 0.16, 0.332), (0.2, 0.16, 0.332), (0.2, -0.04, 0.332), (0.4, 0.16, 0.332), (0.4, -0.04, 0.332), (0.6, 0.16, 0.332), (0.6, -0.04, 0.332), (0.8, 0.16, 0.332), (0.8, -0.04, 0.332), (1.0, -0.04, 0.332), (9.537e-07, -0.04, 0.332), (9.537e-07, -0.24, -0.068), (9.537e-07, -0.24, 0.332), (9.537e-07, 0.36, -0.068), (9.537e-07, 0.06, -0.068), (9.537e-07, -0.14, -0.068), (9.537e-07, -0.14, 0.332), (9.537e-07, -0.14, 0.132), (9.537e-07, 0.06, 0.132), (9.537e-07, -0.24, 0.132), (9.537e-07, 0.36, 0.132), (9.537e-07, 0.16, -0.068), (9.537e-07, 0.16, 0.132), (9.537e-07, 0.36, 0.332), (9.537e-07, 0.06, 0.332), (9.537e-07, 0.16, 0.332), (1.2, -0.24, 0.332), (9.537e-07, -0.24, 0.132), (1.2, -0.24, 0.132), (0.2, -0.24, -0.068), (0.4, -0.24, -0.068), (0.6, -0.24, -0.068), (0.8, -0.24, -0.068), (1.0, -0.24, -0.068), (1.0, -0.24, 0.332), (0.4, -0.24, 0.332), (0.2, -0.24, 0.332), (1.0, -0.24, 0.132), (0.8, -0.24, 0.132), (0.6, -0.24, 0.132), (0.4, -0.24, 0.132), (0.2, -0.24, 0.132), (0.6, -0.24, 0.332), (0.8, -0.24, 0.332), (1.2, -0.04, 0.332), (1.2, -0.04, -0.068), (1.2, -0.04, 0.132), (1.2, 0.16, -0.068), (1.2, 0.16, 0.332), (1.0, 0.16, 0.132), (1.2, 0.16, 0.132), (1.0, 0.16, 0.332), (1.0, 0.36, -0.068), (1.0, 0.36, 0.332), (1.0, 0.16, 0.132), (1.0, 0.36, 0.132), (1.0, 0.36, -0.068), (1.0, 0.36, 0.332), (9.537e-07, 0.36, 0.132), (1.0, 0.36, 0.132), (0.8, 0.36, -0.068), (0.6, 0.36, -0.068), (0.4, 0.36, -0.068), (0.2, 0.36, -0.068), (0.4, 0.36, 0.332), (0.6, 0.36, 0.332), (0.2, 0.36, 0.132), (0.4, 0.36, 0.132), (0.6, 0.36, 0.132), (0.8, 0.36, 0.132), (9.537e-07, 0.36, 0.332), (0.8, 0.36, 0.332), (0.2, 0.36, 0.332), (0.6, 0.06, -0.068), (0.8, 0.06, -0.068), (0.7, -0.04, -0.068), (0.7, 0.16, -0.068), (0.7, 0.06, -0.068)], [], [(122, 118, 121, 131), (125, 124, 129, 128), (114, 19, 116, 117), (92, 91, 103, 102), (117, 116, 113, 115), (17, 125, 128, 120), (131, 121, 119, 133), (93, 92, 102, 101), (94, 93, 101, 100), (95, 94, 100, 99), (14, 95, 99, 90), (130, 131, 133, 127), (129, 130, 127, 126), (128, 129, 126, 134), (120, 128, 134, 132), (123, 122, 131, 130), (124, 123, 130, 129), (16, 108, 106, 29), (30, 107, 108, 16), (107, 32, 28, 108), (108, 28, 31, 106), (79, 40, 39, 78), (43, 109, 112, 111), (111, 112, 110, 18), (91, 45, 89, 103), (103, 89, 15, 98), (46, 47, 49, 48), (48, 49, 51, 135, 50), (139, 137, 53, 136), (36, 2, 44, 46), (36, 46, 48, 35), (35, 48, 50, 34), (34, 50, 138, 52, 33), (5, 7, 33, 52), (9, 5, 54, 42), (52, 136, 53, 54, 5), (3, 42, 54, 24), (24, 54, 53, 23), (23, 53, 137, 51, 22), (22, 51, 49, 21), (21, 49, 47, 20), (11, 55, 47), (11, 46, 44), (46, 11, 47), (0, 20, 12), (12, 20, 47), (12, 47, 55), (63, 65, 66, 64), (65, 67, 68, 66), (67, 69, 70, 68), (61, 63, 62, 56), (61, 37, 65, 63), (37, 38, 67, 65), (38, 60, 69, 67), (6, 69, 60, 8), (10, 41, 71, 6), (69, 6, 71, 70), (4, 25, 71, 41), (25, 59, 70, 71), (59, 58, 68, 70), (58, 26, 66, 68), (26, 27, 64, 66), (57, 64, 72), (57, 62, 63), (63, 64, 57), (1, 13, 27), (13, 64, 27), (13, 72, 64), (40, 80, 86, 39), (84, 80, 76, 83), (78, 74, 81, 79), (87, 84, 82, 85), (79, 81, 73, 77), (86, 80, 84, 87), (82, 84, 83, 75), (90, 99, 96, 88), (99, 100, 105, 96), (100, 101, 104, 105), (101, 102, 97, 104), (102, 103, 98, 97), (138, 139, 136, 52), (50, 135, 139, 138), (135, 51, 137, 139)])
_uv = me_cube_001.uv_layers.new(name='UVMap')
_uv.uv.foreach_set('vector', [0.000651, 0.6673, 0.3327, 0.6673, 0.3327, 0.9993, 0.000651, 0.9993, 0.000651, 0.6673, 0.3327, 0.6673, 0.3327, 0.9993, 0.000651, 0.9993, 0.000651, 0.6673, 0.3327, 0.6673, 0.3327, 0.9993, 0.000651, 0.9993, 0.000651, 0.6673, 0.3327, 0.6673, 0.3327, 0.9993, 0.000651, 0.9993, 0.000651, 0.6673, 0.3327, 0.6673, 0.3327, 0.9993, 0.000651, 0.9993, 0.000651, 0.6673, 0.3327, 0.6673, 0.3327, 0.9993, 0.000651, 0.9993, 0.000651, 0.6673, 0.3327, 0.6673, 0.3327, 0.9993, 0.000651, 0.9993, 0.000651, 0.6673, 0.3327, 0.6673, 0.3327, 0.9993, 0.000651, 0.9993, 0.000651, 0.6673, 0.3327, 0.6673, 0.3327, 0.9993, 0.000651, 0.9993, 0.000651, 0.6673, 0.3327, 0.6673, 0.3327, 0.9993, 0.000651, 0.9993, 0.000651, 0.6673, 0.3327, 0.6673, 0.3327, 0.9993, 0.000651, 0.9993, 0.000651, 0.6673, 0.3327, 0.6673, 0.3327, 0.9993, 0.000651, 0.9993, 0.000651, 0.6673, 0.3327, 0.6673, 0.3327, 0.9993, 0.000651, 0.9993, 0.000651, 0.6673, 0.3327, 0.6673, 0.3327, 0.9993, 0.000651, 0.9993, 0.000651, 0.6673, 0.3327, 0.6673, 0.3327, 0.9993, 0.000651, 0.9993, 0.000651, 0.6673, 0.3327, 0.6673, 0.3327, 0.9993, 0.000651, 0.9993, 0.000651, 0.6673, 0.3327, 0.6673, 0.3327, 0.9993, 0.000651, 0.9993, 0.000651, 0.6673, 0.3327, 0.6673, 0.3327, 0.9993, 0.000651, 0.9993, 0.000651, 0.6673, 0.3327, 0.6673, 0.3327, 0.9993, 0.000651, 0.9993, 0.000651, 0.6673, 0.3327, 0.6673, 0.3327, 0.9993, 0.000651, 0.9993, 0.000651, 0.6673, 0.3327, 0.6673, 0.3327, 0.9993, 0.000651, 0.9993, 0.1667, 0.6673, 0.3327, 0.6673, 0.3327, 0.9993, 0.1667, 0.9993, 0.000651, 0.6673, 0.3327, 0.6673, 0.3327, 0.9993, 0.000651, 0.9993, 0.000651, 0.6673, 0.3327, 0.6673, 0.3327, 0.9993, 0.000651, 0.9993, 0.000651, 0.6673, 0.3327, 0.6673, 0.3327, 0.9993, 0.000651, 0.9993, 0.000651, 0.6673, 0.3327, 0.6673, 0.3327, 0.9993, 0.000651, 0.9993, 0.334, 0.6673, 0.666, 0.6673, 0.666, 0.9993, 0.334, 0.9993, 0.334, 0.6673, 0.666, 0.6673, 0.666, 0.9993, 0.5, 0.9993, 0.334, 0.9993, 0.5, 0.8333, 0.666, 0.8333, 0.666, 0.9993, 0.5, 0.9993, 0.334, 0.6673, 0.666, 0.6673, 0.666, 0.9993, 0.334, 0.9993, 0.334, 0.6673, 0.666, 0.6673, 0.666, 0.9993, 0.334, 0.9993, 0.334, 0.6673, 0.666, 0.6673, 0.666, 0.9993, 0.334, 0.9993, 0.334, 0.6673, 0.666, 0.6673, 0.666, 0.8333, 0.666, 0.9993, 0.334, 0.9993, 0.334, 0.6673, 0.666, 0.6673, 0.666, 0.9993, 0.334, 0.9993, 0.334, 0.6673, 0.666, 0.6673, 0.666, 0.9993, 0.334, 0.9993, 0.334, 0.6673, 0.5, 0.6673, 0.666, 0.6673, 0.666, 0.9993, 0.334, 0.9993, 0.334, 0.6673, 0.666, 0.6673, 0.666, 0.9993, 0.334, 0.9993, 0.334, 0.6673, 0.666, 0.6673, 0.666, 0.9993, 0.334, 0.9993, 0.334, 0.6673, 0.666, 0.6673, 0.666, 0.8333, 0.666, 0.9993, 0.334, 0.9993, 0.334, 0.6673, 0.666, 0.6673, 0.666, 0.9993, 0.334, 0.9993, 0.334, 0.6673, 0.666, 0.6673, 0.666, 0.9993, 0.334, 0.9993, 0.334, 0.8333, 0.334, 0.6673, 0.666, 0.6673, 0.334, 0.8333, 0.666, 0.9993, 0.334, 0.9993, 0.666, 0.9993, 0.334, 0.8333, 0.666, 0.6673, 0.334, 0.6673, 0.666, 0.6673, 0.334, 0.8333, 0.334, 0.8333, 0.666, 0.6673, 0.666, 0.9993, 0.334, 0.8333, 0.666, 0.9993, 0.334, 0.9993, 0.6673, 0.6673, 0.9993, 0.6673, 0.9993, 0.9993, 0.6673, 0.9993, 0.6673, 0.6673, 0.9993, 0.6673, 0.9993, 0.9993, 0.6673, 0.9993, 0.6673, 0.6673, 0.9993, 0.6673, 0.9993, 0.9993, 0.6673, 0.9993, 0.6673, 0.6673, 0.9993, 0.6673, 0.9993, 0.9993, 0.6673, 0.9993, 0.6673, 0.6673, 0.9993, 0.6673, 0.9993, 0.9993, 0.6673, 0.9993, 0.6673, 0.6673, 0.9993, 0.6673, 0.9993, 0.9993, 0.6673, 0.9993, 0.6673, 0.6673, 0.9993, 0.6673, 0.9993, 0.9993, 0.6673, 0.9993, 0.6673, 0.6673, 0.9993, 0.6673, 0.9993, 0.9993, 0.6673, 0.9993, 0.6673, 0.6673, 0.9993, 0.6673, 0.9993, 0.9993, 0.6673, 0.9993, 0.6673, 0.6673, 0.9993, 0.6673, 0.9993, 0.9993, 0.6673, 0.9993, 0.6673, 0.6673, 0.9993, 0.6673, 0.9993, 0.9993, 0.6673, 0.9993, 0.6673, 0.6673, 0.9993, 0.6673, 0.9993, 0.9993, 0.6673, 0.9993, 0.6673, 0.6673, 0.9993, 0.6673, 0.9993, 0.9993, 0.6673, 0.9993, 0.6673, 0.6673, 0.9993, 0.6673, 0.9993, 0.9993, 0.6673, 0.9993, 0.6673, 0.6673, 0.9993, 0.6673, 0.9993, 0.9993, 0.6673, 0.9993, 0.6673, 0.8333, 0.9993, 0.6673, 0.6673, 0.6673, 0.6673, 0.8333, 0.6673, 0.9993, 0.9993, 0.9993, 0.9993, 0.9993, 0.9993, 0.6673, 0.6673, 0.8333, 0.6673, 0.6673, 0.6673, 0.8333, 0.9993, 0.6673, 0.6673, 0.8333, 0.9993, 0.9993, 0.9993, 0.6673, 0.6673, 0.8333, 0.6673, 0.9993, 0.9993, 0.9993, 0.000651, 0.6673, 0.1667, 0.6673, 0.1667, 0.9993, 0.000651, 0.9993, 0.3327, 0.9993, 0.1667, 0.9993, 0.1667, 0.6673, 0.3327, 0.6673, 0.1667, 0.9993, 0.000651, 0.9993, 0.000651, 0.6673, 0.1667, 0.6673, 0.000651, 0.9993, 0.000651, 0.6673, 0.3327, 0.6673, 0.3327, 0.9993, 0.000651, 0.6673, 0.1667, 0.6673, 0.1667, 0.9993, 0.000651, 0.9993, 0.1667, 0.9993, 0.1667, 0.6673, 0.3327, 0.6673, 0.3327, 0.9993, 0.3327, 0.9993, 0.000651, 0.9993, 0.000651, 0.6673, 0.3327, 0.6673, 0.000651, 0.6673, 0.3327, 0.6673, 0.3327, 0.9993, 0.000651, 0.9993, 0.000651, 0.6673, 0.3327, 0.6673, 0.3327, 0.9993, 0.000651, 0.9993, 0.000651, 0.6673, 0.3327, 0.6673, 0.3327, 0.9993, 0.000651, 0.9993, 0.000651, 0.6673, 0.3327, 0.6673, 0.3327, 0.9993, 0.000651, 0.9993, 0.000651, 0.6673, 0.3327, 0.6673, 0.3327, 0.9993, 0.000651, 0.9993, 0.334, 0.8333, 0.5, 0.8333, 0.5, 0.9993, 0.334, 0.9993, 0.334, 0.6673, 0.5, 0.6673, 0.5, 0.8333, 0.334, 0.8333, 0.334, 0.5007, 0.4993, 0.5007, 0.4993, 0.666, 0.334, 0.666])
me_cube_001.use_remesh_preserve_volume = False
me_cube_001.use_remesh_preserve_attributes = False
me_cube_001.use_mirror_vertex_groups = False
me_cube_001.update()
me_plane = bpy.data.meshes.new('Plane')
me_plane.from_pydata([(-1.0, -2.0, 0.0), (1.0, -2.0, 0.0), (-1.0, 2.0, 0.0), (1.0, 2.0, 0.0)], [], [(0, 1, 3, 2)])
_uv = me_plane.uv_layers.new(name='UVMap')
_uv.uv.foreach_set('vector', [0.5618, 0.1335, 0.6618, 0.1335, 0.6618, 0.2335, 0.5618, 0.2335])
me_plane.use_remesh_preserve_volume = False
me_plane.use_remesh_preserve_attributes = False
me_plane.use_mirror_vertex_groups = False
me_plane.update()

# ---- objects
ob_cube_009 = bpy.data.objects.new('Cube.009', me_cube_009)
ob_cube_008 = bpy.data.objects.new('Cube.008', me_cube_008)
ob_stand1 = bpy.data.objects.new('stand1', me_stand1)
ob_cube_007 = bpy.data.objects.new('Cube.007', me_cube_007)
ob_cube_006 = bpy.data.objects.new('Cube.006', me_cube_006)
ob_cube_005 = bpy.data.objects.new('Cube.005', me_cube_005)
ob_cube_004 = bpy.data.objects.new('Cube.004', me_cube_004)
ob_cube_003 = bpy.data.objects.new('Cube.003', me_cube_003)
ob_cube_002 = bpy.data.objects.new('Cube.002', me_cube)
ob_cube_001 = bpy.data.objects.new('Cube.001', me_cube_002)
ob_cube = bpy.data.objects.new('Cube', me_cube_001)
ob_plane = bpy.data.objects.new('Plane', me_plane)

# ---- transforms, parenting, visibility, modifiers, constraints
ob_cube_009.location = (0.0, 0.0, 0.0)
ob_cube_009.lineart.crease_threshold = 0.0
ob_cube_008.location = (0.0, 0.0, 0.0)
ob_cube_008.scale = (10.0, 10.0, 10.0)
ob_cube_008.lineart.crease_threshold = 0.0
ob_stand1.location = (0.0, 0.0, 0.0)
ob_stand1.scale = (0.05, 0.05, 0.05)
ob_stand1.lineart.crease_threshold = 0.0
ob_cube_007.location = (1.526e-05, 0.0, 0.0)
ob_cube_007.scale = (10.0, 10.0, 10.0)
ob_cube_007.lineart.crease_threshold = 0.0
ob_cube_006.location = (5.0, 2.9, 0.8)
ob_cube_006.scale = (10.0, 10.0, 10.0)
ob_cube_006.lineart.crease_threshold = 0.0
_m = ob_cube_006.modifiers.new('Mirror', 'MIRROR')
ob_cube_005.location = (0.0, 0.0, 0.0)
ob_cube_005.scale = (10.0, 10.0, 10.0)
ob_cube_005.lineart.crease_threshold = 0.0
ob_cube_004.location = (0.0, 0.0, 0.0)
ob_cube_004.scale = (10.0, 10.0, 10.0)
ob_cube_004.lineart.crease_threshold = 0.0
ob_cube_003.location = (0.0, 0.0, 0.0)
ob_cube_003.scale = (10.0, 10.0, 10.0)
ob_cube_003.lineart.crease_threshold = 0.0
ob_cube_002.location = (0.0, 0.0, 0.0)
ob_cube_002.scale = (10.0, 10.0, 10.0)
ob_cube_002.lineart.crease_threshold = 0.0
ob_cube_001.location = (0.0, 0.0, 0.0)
ob_cube_001.scale = (10.0, 10.0, 10.0)
ob_cube_001.lineart.crease_threshold = 0.0
ob_cube.location = (0.0, 0.0, 0.0)
ob_cube.scale = (10.0, 10.0, 10.0)
ob_cube.lineart.crease_threshold = 0.0
ob_plane.location = (11.2, -0.4, 0.5)
ob_plane.lineart.crease_threshold = 0.0

# ---- collection membership
col_collection_1.objects.link(ob_cube_009)
col_collection_1.objects.link(ob_cube_008)
col_collection_1.objects.link(ob_stand1)
col_collection_1.objects.link(ob_cube_007)
col_collection_1.objects.link(ob_cube_006)
col_collection_1.objects.link(ob_cube_005)
col_collection_1.objects.link(ob_cube_004)
col_collection_1.objects.link(ob_cube_003)
col_collection_1.objects.link(ob_cube_002)
col_collection_1.objects.link(ob_cube_001)
col_collection_1.objects.link(ob_cube)
col_collection_2.objects.link(ob_plane)

# ---- scene / render settings (as saved in the file)
scene.frame_start = 1; scene.frame_end = 250; scene.frame_set(1)
scene.render.engine = 'BLENDER_EEVEE_NEXT'
scene.render.resolution_percentage = 50
scene.render.dither_intensity = 0.0
scene.cycles.use_denoising = False
scene.cycles.samples = 128
scene.cycles.sampling_pattern = 'TABULATED_SOBOL'
scene.cycles.light_sampling_threshold = 0.0
scene.cycles.use_adaptive_sampling = False
scene.cycles.use_light_tree = False
scene.cycles.blur_glossy = 0.0
scene.cycles.sample_clamp_indirect = 0.0
scene.view_settings.view_transform = 'Standard'
bpy.context.view_layer.update()

# ---- added for rendering (the .blend has no active camera and no usable light): camera, sun
cam_auto = bpy.data.cameras.new('AutoCamera')
cam_auto.lens = 50.0
cam_auto.sensor_width = 36.0
cam_auto.clip_end = 1000.0
ob_auto_camera = bpy.data.objects.new('AutoCamera', cam_auto)
scene.collection.objects.link(ob_auto_camera)
ob_auto_camera.location = (19.2966, -15.236, 11.8675)
ob_auto_camera.rotation_euler = (1.09748, -7.21219e-08, 0.694738)
scene.camera = ob_auto_camera
light_auto_sun = bpy.data.lights.new('AutoSun', 'SUN')
light_auto_sun.energy = 3.0
light_auto_sun.angle = 0.0523599
ob_auto_sun = bpy.data.objects.new('AutoSun', light_auto_sun)
scene.collection.objects.link(ob_auto_sun)
ob_auto_sun.rotation_euler = (0.872665, 0.174533, 0.523599)
bpy.context.view_layer.update()
